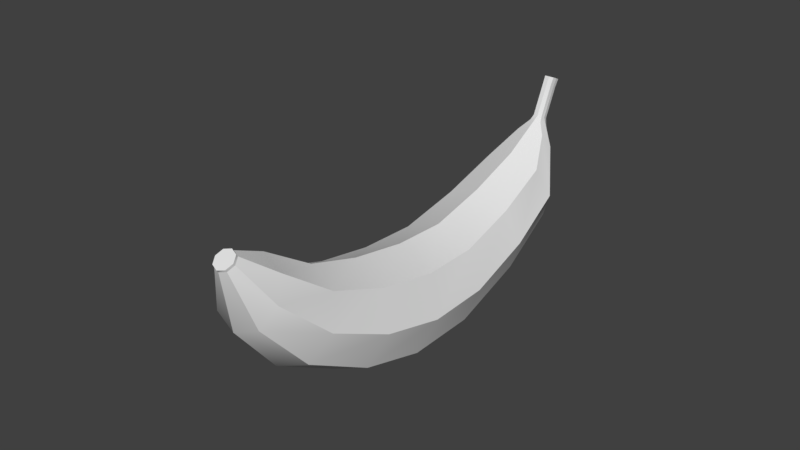# Source: SM_Banana_001.blend  (saved by Blender 2.79.0; exported with 4.5.12 LTS)
import bpy
from mathutils import Matrix  # noqa: F401  (used for matrix-valued properties, if any)

bpy.ops.wm.read_factory_settings(use_empty=True)
scene = bpy.context.scene
scene.name = 'Scene'

# ---- collections
col_collection_1 = bpy.data.collections.new('Collection 1'); scene.collection.children.link(col_collection_1)

# ---- materials (node trees are filled in below, after node groups)
mat_banana_tail = bpy.data.materials.new('Banana_Tail')
mat_banana_tail.alpha_threshold = 0.0
mat_banana_tail.use_transparent_shadow = False
mat_banana_tail.roughness = 0.5
mat_banana = bpy.data.materials.new('Banana')
mat_banana.alpha_threshold = 0.0
mat_banana.use_transparent_shadow = False
mat_banana.roughness = 0.5

# ---- node groups
ng_auto_smooth = bpy.data.node_groups.new('Auto Smooth', 'GeometryNodeTree')
_s = ng_auto_smooth.interface.new_socket(name='Geometry', in_out='OUTPUT', socket_type='NodeSocketGeometry')
_s = ng_auto_smooth.interface.new_socket(name='Geometry', in_out='INPUT', socket_type='NodeSocketGeometry')
_s = ng_auto_smooth.interface.new_socket(name='Angle', in_out='INPUT', socket_type='NodeSocketFloat')
_s.subtype = 'ANGLE'
_s.min_value = 0.0
_s.max_value = 3.142
ng_auto_smooth.is_modifier = True
_N = ng_auto_smooth.nodes; _L = ng_auto_smooth.links
n0 = _N.new('NodeGroupOutput'); n0.name = 'Group Output'; n0.location = (480, -100)
n1 = _N.new('NodeGroupInput'); n1.name = 'Group Input'; n1.location = (-420, -300)
n2 = _N.new('NodeGroupInput'); n2.name = 'Group Input.001'; n2.location = (-60, -100)
n3 = _N.new('GeometryNodeSetShadeSmooth'); n3.name = 'Set Shade Smooth'; n3.location = (120, -100)
n3.domain = 'EDGE'
n4 = _N.new('GeometryNodeSetShadeSmooth'); n4.name = 'Set Shade Smooth.001'; n4.location = (300, -100)
n5 = _N.new('GeometryNodeInputMeshEdgeAngle'); n5.name = 'Edge Angle'; n5.location = (-420, -220)
n6 = _N.new('GeometryNodeInputEdgeSmooth'); n6.name = 'Is Edge Smooth'; n6.location = (-60, -160)
n7 = _N.new('GeometryNodeInputShadeSmooth'); n7.name = 'Is Face Smooth'; n7.location = (-240, -340)
n8 = _N.new('FunctionNodeBooleanMath'); n8.name = 'Boolean Math'; n8.location = (-60, -220)
n9 = _N.new('FunctionNodeCompare'); n9.name = 'Compare'; n9.location = (-240, -180)
n9.operation = 'LESS_EQUAL'
_L.new(n5.outputs[0], n9.inputs[0])
_L.new(n4.outputs[0], n0.inputs[0])
_L.new(n1.outputs[1], n9.inputs[1])
_L.new(n9.outputs[0], n8.inputs[0])
_L.new(n7.outputs[0], n8.inputs[1])
_L.new(n2.outputs[0], n3.inputs[0])
_L.new(n6.outputs[0], n3.inputs[1])
_L.new(n3.outputs[0], n4.inputs[0])
_L.new(n8.outputs[0], n3.inputs[2])
n0.is_active_output = True

# ---- material node trees

# ---- world
world_world = bpy.data.worlds.new('World'); scene.world = world_world
world_world.color = (0.05088, 0.05088, 0.05088)
world_world.use_sun_shadow = False
world_world.sun_shadow_jitter_overblur = 0.0
world_world.cycles.sampling_method = 'MANUAL'

# ---- meshes
me_cylinder = bpy.data.meshes.new('Cylinder')
me_cylinder.from_pydata([(0.09054, -2.33, -0.8955), (0.2341, -2.375, -0.8888), (0.2936, -2.483, -0.8725), (0.2341, -2.591, -0.8563), (0.09054, -2.636, -0.8496), (-0.05305, -2.591, -0.8563), (-0.1125, -2.483, -0.8725), (-0.05305, -2.375, -0.8888), (-1.702e-07, -1.187, -0.8032), (-7.692e-08, -0.332, -0.6194), (-5.026e-08, 0.1157, -0.3642), (-7.325e-09, 0.1732, -0.1271), (7.325e-09, -0.1732, 0.1271), (4.12e-08, -1.024, 0.3823), (4.113e-08, -2.003, 0.567), (-3.62e-08, -3.301, 0.606), (0.2948, -3.391, 0.592), (0.587, -2.213, 0.5461), (0.6786, -1.283, 0.3635), (0.7434, -0.4764, 0.1179), (0.7779, -0.149, -0.1271), (0.738, -0.1889, -0.3597), (0.6366, -0.5841, -0.6061), (0.481, -1.375, -0.7918), (0.4169, -3.61, 0.5583), (0.8301, -2.721, 0.4955), (0.9597, -1.915, 0.3174), (1.051, -1.221, 0.09527), (1.1, -0.9269, -0.1271), (1.044, -0.9243, -0.349), (0.9003, -1.193, -0.5738), (0.6803, -1.828, -0.7643), (0.2948, -3.829, 0.5247), (0.587, -3.228, 0.445), (0.6786, -2.539, 0.2719), (0.7434, -1.953, 0.07305), (0.7779, -1.705, -0.1271), (0.738, -1.66, -0.3382), (0.6366, -1.801, -0.5416), (0.481, -2.281, -0.7368), (-1.804e-07, -3.919, 0.5108), (-1.931e-07, -3.437, 0.4242), (-1.885e-07, -2.791, 0.2536), (-1.557e-07, -2.244, 0.06424), (-1.035e-07, -2.027, -0.1271), (-1.071e-07, -1.964, -0.3338), (-5.248e-08, -2.053, -0.5283), (-1.416e-07, -2.468, -0.7254), (-0.2948, -3.829, 0.5247), (-0.587, -3.228, 0.445), (-0.6786, -2.539, 0.2719), (-0.7434, -1.953, 0.07305), (-0.7779, -1.705, -0.1271), (-0.738, -1.66, -0.3382), (-0.6366, -1.801, -0.5416), (-0.481, -2.281, -0.7368), (-0.4169, -3.61, 0.5583), (-0.8301, -2.721, 0.4955), (-0.9597, -1.915, 0.3174), (-1.051, -1.221, 0.09527), (-1.1, -0.9269, -0.1271), (-1.044, -0.9243, -0.349), (-0.9003, -1.193, -0.5738), (-0.6803, -1.828, -0.7643), (-0.2948, -3.391, 0.592), (-0.587, -2.213, 0.5461), (-0.6786, -1.283, 0.3635), (-0.7434, -0.4764, 0.1179), (-0.7779, -0.149, -0.1271), (-0.738, -0.1889, -0.3597), (-0.6366, -0.5841, -0.6061), (-0.481, -1.375, -0.7918), (0.124, -4.006, 0.5874), (4.275e-08, -3.996, 0.596), (0.1754, -4.03, 0.5667), (0.124, -4.054, 0.546), (-3.884e-08, -4.064, 0.5375), (-0.124, -4.054, 0.546), (-0.1754, -4.03, 0.5667), (-0.124, -4.006, 0.5874), (0.09517, -4.77, 0.6098), (0.09517, -4.807, 0.5781), (-0.09466, -4.807, 0.5781), (-0.09466, -4.77, 0.6098), (0.0002567, -4.77, 0.6126), (0.1049, -4.789, 0.5939), (0.0002565, -4.807, 0.5765), (-0.1107, -4.789, 0.5939), (-0.1107, -4.14, 0.5712), (0.0002565, -4.158, 0.5537), (0.1049, -4.14, 0.5712), (0.0002567, -4.122, 0.5899), (-0.09466, -4.122, 0.5871), (-0.09466, -4.158, 0.5554), (0.09517, -4.158, 0.5554), (0.09517, -4.122, 0.5871), (0.09054, -2.365, -0.9024), (0.2341, -2.41, -0.8957), (0.2936, -2.518, -0.8795), (0.2341, -2.626, -0.8632), (0.09054, -2.671, -0.8565), (-0.05305, -2.626, -0.8632), (-0.1125, -2.518, -0.8795), (-0.05305, -2.41, -0.8957), (-0.0009111, -4.946, 0.6019), (0.0003016, -4.966, 0.5832), (-0.1, -4.966, 0.5849), (0.0003018, -4.927, 0.6215), (0.1006, -4.927, 0.6184), (-0.1169, -4.946, 0.6017), (0.1006, -4.966, 0.5849), (0.1109, -4.946, 0.6017), (-0.1, -4.927, 0.6184)], [], [(16, 72, 74, 24), (24, 74, 75, 32), (32, 75, 76, 40), (40, 76, 77, 48), (48, 77, 78, 56), (56, 78, 79, 64), (64, 79, 73, 15), (4, 5, 101, 100), (7, 71, 8, 0), (71, 70, 9, 8), (70, 69, 10, 9), (69, 68, 11, 10), (68, 67, 12, 11), (67, 66, 13, 12), (66, 65, 14, 13), (65, 64, 15, 14), (6, 63, 71, 7), (63, 62, 70, 71), (62, 61, 69, 70), (61, 60, 68, 69), (60, 59, 67, 68), (59, 58, 66, 67), (58, 57, 65, 66), (57, 56, 64, 65), (5, 55, 63, 6), (55, 54, 62, 63), (54, 53, 61, 62), (53, 52, 60, 61), (52, 51, 59, 60), (51, 50, 58, 59), (50, 49, 57, 58), (49, 48, 56, 57), (4, 47, 55, 5), (47, 46, 54, 55), (46, 45, 53, 54), (45, 44, 52, 53), (44, 43, 51, 52), (43, 42, 50, 51), (42, 41, 49, 50), (41, 40, 48, 49), (3, 39, 47, 4), (39, 38, 46, 47), (38, 37, 45, 46), (37, 36, 44, 45), (36, 35, 43, 44), (35, 34, 42, 43), (34, 33, 41, 42), (33, 32, 40, 41), (2, 31, 39, 3), (31, 30, 38, 39), (30, 29, 37, 38), (29, 28, 36, 37), (28, 27, 35, 36), (27, 26, 34, 35), (26, 25, 33, 34), (25, 24, 32, 33), (1, 23, 31, 2), (23, 22, 30, 31), (22, 21, 29, 30), (21, 20, 28, 29), (20, 19, 27, 28), (19, 18, 26, 27), (18, 17, 25, 26), (17, 16, 24, 25), (0, 8, 23, 1), (8, 9, 22, 23), (9, 10, 21, 22), (10, 11, 20, 21), (11, 12, 19, 20), (12, 13, 18, 19), (13, 14, 17, 18), (14, 15, 16, 17), (94, 90, 85, 81), (92, 88, 87, 83), (89, 94, 81, 86), (95, 91, 84, 80), (88, 93, 82, 87), (91, 92, 83, 84), (93, 89, 86, 82), (90, 95, 80, 85), (75, 94, 89, 76), (77, 93, 88, 78), (79, 92, 91, 73), (73, 91, 95, 72), (74, 90, 94, 75), (76, 89, 93, 77), (78, 88, 92, 79), (15, 73, 72, 16), (96, 97, 98, 99, 100, 101, 102, 103), (7, 0, 96, 103), (0, 1, 97, 96), (2, 3, 99, 98), (5, 6, 102, 101), (3, 4, 100, 99), (6, 7, 103, 102), (1, 2, 98, 97), (72, 95, 90, 74), (87, 82, 106, 109), (82, 86, 105, 106), (83, 87, 109, 112), (85, 80, 108, 111), (81, 85, 111, 110), (80, 84, 107, 108), (84, 83, 112, 107), (86, 81, 110, 105), (104, 106, 105), (104, 108, 107), (104, 109, 106), (104, 105, 110), (104, 110, 111), (104, 111, 108), (104, 107, 112), (104, 112, 109)])
me_cylinder.polygons.foreach_set('use_smooth', [True] * 113)
me_cylinder.polygons.foreach_set('material_index', [1, 1, 1, 1, 1, 1, 1, 0, 1, 1, 1, 1, 1, 1, 1, 1, 1, 1, 1, 1, 1, 1, 1, 1, 1, 1, 1, 1, 1, 1, 1, 1, 1, 1, 1, 1, 1, 1, 1, 1, 1, 1, 1, 1, 1, 1, 1, 1, 1, 1, 1, 1, 1, 1, 1, 1, 1, 1, 1, 1, 1, 1, 1, 1, 1, 1, 1, 1, 1, 1, 1, 1, 1, 1, 1, 1, 1, 1, 1, 1, 1, 1, 1, 1, 1, 1, 1, 1, 0, 0, 0, 0, 0, 0, 0, 0, 1, 0, 0, 0, 0, 0, 0, 0, 0, 0, 0, 0, 0, 0, 0, 0, 0])
_k = set([(0, 1), (0, 7), (0, 8), (1, 2), (1, 23), (2, 3), (2, 31), (3, 4), (3, 39), (4, 5), (4, 47), (5, 6), (5, 55), (6, 7), (6, 63), (7, 71), (8, 9), (9, 10), (10, 11), (11, 12), (12, 13), (13, 14), (14, 15), (15, 73), (16, 17), (16, 72), (17, 18), (18, 19), (19, 20), (20, 21), (21, 22), (22, 23), (24, 25), (24, 74), (25, 26), (26, 27), (27, 28), (28, 29), (29, 30), (30, 31), (32, 33), (32, 75), (33, 34), (34, 35), (35, 36), (36, 37), (37, 38), (38, 39), (40, 41), (40, 76), (41, 42), (42, 43), (43, 44), (44, 45), (45, 46), (46, 47), (48, 49), (48, 77), (49, 50), (50, 51), (51, 52), (52, 53), (53, 54), (54, 55), (56, 57), (56, 78), (57, 58), (58, 59), (59, 60), (60, 61), (61, 62), (62, 63), (64, 65), (64, 79), (65, 66), (66, 67), (67, 68), (68, 69), (69, 70), (70, 71), (72, 95), (73, 91), (74, 90), (75, 94), (76, 89), (77, 93), (78, 88), (79, 92), (80, 95), (80, 108), (81, 94), (81, 110), (82, 93), (82, 106), (83, 92), (83, 112), (84, 91), (84, 107), (85, 90), (85, 111), (86, 89), (86, 105), (87, 88), (87, 109), (96, 97), (96, 103), (97, 98), (98, 99), (99, 100), (100, 101), (101, 102), (102, 103), (105, 106), (105, 110), (106, 109), (107, 108), (107, 112), (108, 111), (109, 112), (110, 111)])
me_cylinder.attributes.new('sharp_edge', 'BOOLEAN', 'EDGE').data.foreach_set('value', [ (min(e.vertices), max(e.vertices)) in _k for e in me_cylinder.edges])
me_cylinder.materials.append(mat_banana_tail)
me_cylinder.materials.append(mat_banana)
me_cylinder.use_remesh_preserve_volume = False
me_cylinder.use_remesh_preserve_attributes = False
me_cylinder.use_mirror_vertex_groups = False
me_cylinder.update()

# ---- objects
ob_banana = bpy.data.objects.new('Banana', me_cylinder)

# ---- transforms, parenting, visibility, modifiers, constraints
ob_banana.location = (0.0, 0.0, 0.0)
ob_banana.rotation_euler = (-1.8, -0.0, 0.0)
ob_banana.scale = (0.03863, 0.03892, 0.2297)
ob_banana.lineart.crease_threshold = 0.0
_m = ob_banana.modifiers.new('Auto Smooth', 'NODES')
_m.node_group = ng_auto_smooth
_gi = [s.identifier for s in ng_auto_smooth.interface.items_tree if s.item_type == 'SOCKET' and s.in_out == 'INPUT']
_m[_gi[1]] = 3.142  # Angle

# ---- collection membership
col_collection_1.objects.link(ob_banana)

# ---- scene / render settings (as saved in the file)
scene.frame_start = 1; scene.frame_end = 250; scene.frame_set(1)
scene.render.engine = 'BLENDER_EEVEE_NEXT'
scene.render.resolution_percentage = 50
scene.render.dither_intensity = 0.0
scene.cycles.use_denoising = False
scene.cycles.samples = 128
scene.cycles.sampling_pattern = 'TABULATED_SOBOL'
scene.cycles.use_adaptive_sampling = False
scene.cycles.use_light_tree = False
scene.cycles.blur_glossy = 0.0
scene.cycles.sample_clamp_indirect = 0.0
scene.view_settings.view_transform = 'Standard'
bpy.context.view_layer.update()

# ---- added for rendering (the .blend has no active camera and no usable light): camera, sun
cam_auto = bpy.data.cameras.new('AutoCamera')
cam_auto.lens = 50.0
cam_auto.sensor_width = 36.0
cam_auto.clip_end = 1000.0
ob_auto_camera = bpy.data.objects.new('AutoCamera', cam_auto)
scene.collection.objects.link(ob_auto_camera)
ob_auto_camera.location = (0.445307, -0.544615, 0.454396)
ob_auto_camera.rotation_euler = (1.09748, -7.21219e-08, 0.694738)
scene.camera = ob_auto_camera
light_auto_sun = bpy.data.lights.new('AutoSun', 'SUN')
light_auto_sun.energy = 3.0
light_auto_sun.angle = 0.0523599
ob_auto_sun = bpy.data.objects.new('AutoSun', light_auto_sun)
scene.collection.objects.link(ob_auto_sun)
ob_auto_sun.rotation_euler = (0.872665, 0.174533, 0.523599)
bpy.context.view_layer.update()

